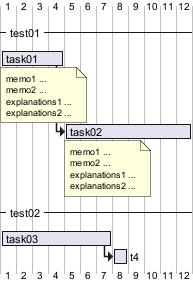

The diagram above was rendered by PlantUML. Its source (embedded in the PNG):
@startgantt

-- test01 --

[task01] requires 4 days
note bottom
'note left
memo1 ...
memo2 ...
explanations1 ...
explanations2 ...
end note

[task02] requires 8 days
[task01] -> [task02]
note bottom
'note left
memo1 ...
memo2 ...
explanations1 ...
explanations2 ...
end note
-- test02 --

[task03] as [t3] requires 7 days
[t3] -> [t4]
@endgantt